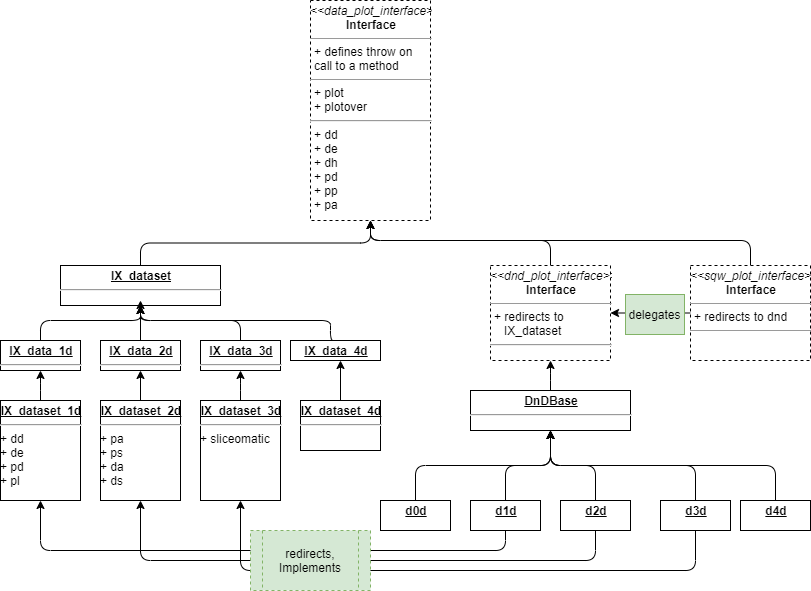

The diagram above was exported from draw.io. Its source (the exported page's mxGraphModel, read from the mxfile embedded in the PNG):
<mxGraphModel dx="1089" dy="850" grid="1" gridSize="10" guides="1" tooltips="1" connect="1" arrows="1" fold="1" page="1" pageScale="1" pageWidth="827" pageHeight="1169" math="0" shadow="0">
  <root>
    <mxCell id="TaDOW8aPUAHt_guMz1pF-0" />
    <mxCell id="TaDOW8aPUAHt_guMz1pF-1" parent="TaDOW8aPUAHt_guMz1pF-0" />
    <mxCell id="TaDOW8aPUAHt_guMz1pF-10" value="&lt;p style=&quot;margin: 0px ; margin-top: 4px ; text-align: center&quot;&gt;&lt;i&gt;&amp;lt;&amp;lt;data_plot_interface&amp;gt;&amp;gt;&lt;/i&gt;&lt;br&gt;&lt;b&gt;Interface&lt;/b&gt;&lt;/p&gt;&lt;hr size=&quot;1&quot;&gt;&lt;p style=&quot;margin: 0px ; margin-left: 4px&quot;&gt;+ defines throw on&amp;nbsp;&lt;/p&gt;&lt;p style=&quot;margin: 0px ; margin-left: 4px&quot;&gt;call to a method&lt;br&gt;&lt;/p&gt;&lt;hr size=&quot;1&quot;&gt;&lt;p style=&quot;margin: 0px ; margin-left: 4px&quot;&gt;+ plot&lt;br&gt;+ plotover&lt;/p&gt;&lt;hr&gt;&lt;p style=&quot;margin: 0px ; margin-left: 4px&quot;&gt;+ dd&lt;br&gt;&lt;/p&gt;&lt;p style=&quot;margin: 0px ; margin-left: 4px&quot;&gt;+ de&lt;br&gt;&lt;/p&gt;&lt;p style=&quot;margin: 0px ; margin-left: 4px&quot;&gt;+ dh&lt;br&gt;&lt;/p&gt;&lt;p style=&quot;margin: 0px ; margin-left: 4px&quot;&gt;+ pd&lt;br&gt;&lt;/p&gt;&lt;p style=&quot;margin: 0px ; margin-left: 4px&quot;&gt;+ pp&lt;br&gt;&lt;/p&gt;&lt;p style=&quot;margin: 0px ; margin-left: 4px&quot;&gt;+ pa&lt;br&gt;&lt;/p&gt;&lt;p style=&quot;margin: 0px ; margin-left: 4px&quot;&gt;&lt;br&gt;&lt;/p&gt;&lt;p style=&quot;margin: 0px ; margin-left: 4px&quot;&gt;&lt;br&gt;&lt;/p&gt;" style="verticalAlign=top;align=left;overflow=fill;fontSize=12;fontFamily=Helvetica;html=1;dashed=1;" vertex="1" parent="TaDOW8aPUAHt_guMz1pF-1">
      <mxGeometry x="330" y="120" width="120" height="220" as="geometry" />
    </mxCell>
    <mxCell id="TaDOW8aPUAHt_guMz1pF-13" value="" style="edgeStyle=orthogonalEdgeStyle;rounded=1;orthogonalLoop=1;jettySize=auto;html=1;" edge="1" parent="TaDOW8aPUAHt_guMz1pF-1" source="TaDOW8aPUAHt_guMz1pF-11" target="TaDOW8aPUAHt_guMz1pF-12">
      <mxGeometry relative="1" as="geometry" />
    </mxCell>
    <mxCell id="TaDOW8aPUAHt_guMz1pF-27" style="edgeStyle=orthogonalEdgeStyle;rounded=1;orthogonalLoop=1;jettySize=auto;html=1;entryX=0.5;entryY=1;entryDx=0;entryDy=0;exitX=0.5;exitY=0;exitDx=0;exitDy=0;" edge="1" parent="TaDOW8aPUAHt_guMz1pF-1" source="TaDOW8aPUAHt_guMz1pF-11" target="TaDOW8aPUAHt_guMz1pF-10">
      <mxGeometry relative="1" as="geometry">
        <mxPoint x="390" y="350" as="targetPoint" />
        <Array as="points">
          <mxPoint x="770" y="360" />
          <mxPoint x="390" y="360" />
        </Array>
      </mxGeometry>
    </mxCell>
    <mxCell id="TaDOW8aPUAHt_guMz1pF-11" value="&lt;p style=&quot;margin: 0px ; margin-top: 4px ; text-align: center&quot;&gt;&lt;i&gt;&amp;lt;&amp;lt;sqw_plot_interface&amp;gt;&amp;gt;&lt;/i&gt;&lt;br&gt;&lt;b&gt;Interface&lt;/b&gt;&lt;/p&gt;&lt;hr size=&quot;1&quot;&gt;&lt;p style=&quot;margin: 0px ; margin-left: 4px&quot;&gt;+ redirects to dnd&lt;/p&gt;&lt;hr size=&quot;1&quot;&gt;&lt;p style=&quot;margin: 0px ; margin-left: 4px&quot;&gt;&lt;br&gt;&lt;/p&gt;&lt;p style=&quot;margin: 0px ; margin-left: 4px&quot;&gt;&lt;br&gt;&lt;/p&gt;" style="verticalAlign=top;align=left;overflow=fill;fontSize=12;fontFamily=Helvetica;html=1;dashed=1;" vertex="1" parent="TaDOW8aPUAHt_guMz1pF-1">
      <mxGeometry x="710" y="385" width="120" height="95" as="geometry" />
    </mxCell>
    <mxCell id="TaDOW8aPUAHt_guMz1pF-65" style="edgeStyle=orthogonalEdgeStyle;rounded=1;orthogonalLoop=1;jettySize=auto;html=1;exitX=0.5;exitY=0;exitDx=0;exitDy=0;entryX=0.5;entryY=1;entryDx=0;entryDy=0;" edge="1" parent="TaDOW8aPUAHt_guMz1pF-1" source="TaDOW8aPUAHt_guMz1pF-12" target="TaDOW8aPUAHt_guMz1pF-10">
      <mxGeometry relative="1" as="geometry">
        <Array as="points">
          <mxPoint x="570" y="360" />
          <mxPoint x="390" y="360" />
        </Array>
      </mxGeometry>
    </mxCell>
    <mxCell id="TaDOW8aPUAHt_guMz1pF-12" value="&lt;p style=&quot;margin: 0px ; margin-top: 4px ; text-align: center&quot;&gt;&lt;i&gt;&amp;lt;&amp;lt;dnd_plot_interface&amp;gt;&amp;gt;&lt;/i&gt;&lt;br&gt;&lt;b&gt;Interface&lt;/b&gt;&lt;/p&gt;&lt;hr size=&quot;1&quot;&gt;&lt;p style=&quot;margin: 0px ; margin-left: 4px&quot;&gt;+ redirects to&amp;nbsp;&lt;/p&gt;&lt;p style=&quot;margin: 0px ; margin-left: 4px&quot;&gt;&amp;nbsp; &amp;nbsp;IX_dataset&lt;/p&gt;&lt;hr&gt;&lt;p style=&quot;margin: 0px ; margin-left: 4px&quot;&gt;&lt;br&gt;&lt;/p&gt;&lt;p style=&quot;margin: 0px ; margin-left: 4px&quot;&gt;&lt;br&gt;&lt;/p&gt;" style="verticalAlign=top;align=left;overflow=fill;fontSize=12;fontFamily=Helvetica;html=1;dashed=1;" vertex="1" parent="TaDOW8aPUAHt_guMz1pF-1">
      <mxGeometry x="510" y="385" width="120" height="95" as="geometry" />
    </mxCell>
    <mxCell id="TaDOW8aPUAHt_guMz1pF-66" style="edgeStyle=orthogonalEdgeStyle;rounded=1;orthogonalLoop=1;jettySize=auto;html=1;exitX=0.5;exitY=0;exitDx=0;exitDy=0;" edge="1" parent="TaDOW8aPUAHt_guMz1pF-1" source="TaDOW8aPUAHt_guMz1pF-14">
      <mxGeometry relative="1" as="geometry">
        <mxPoint x="390" y="340" as="targetPoint" />
      </mxGeometry>
    </mxCell>
    <mxCell id="TaDOW8aPUAHt_guMz1pF-14" value="&lt;p style=&quot;margin: 0px ; margin-top: 4px ; text-align: center ; text-decoration: underline&quot;&gt;&lt;b&gt;IX_dataset&lt;/b&gt;&lt;/p&gt;&lt;hr&gt;&lt;p style=&quot;margin: 0px ; margin-left: 8px&quot;&gt;&lt;br&gt;&lt;/p&gt;" style="verticalAlign=top;align=left;overflow=fill;fontSize=12;fontFamily=Helvetica;html=1;" vertex="1" parent="TaDOW8aPUAHt_guMz1pF-1">
      <mxGeometry x="80" y="385" width="160" height="40" as="geometry" />
    </mxCell>
    <mxCell id="TaDOW8aPUAHt_guMz1pF-28" style="edgeStyle=orthogonalEdgeStyle;rounded=1;orthogonalLoop=1;jettySize=auto;html=1;exitX=0.5;exitY=0;exitDx=0;exitDy=0;entryX=0.5;entryY=1;entryDx=0;entryDy=0;" edge="1" parent="TaDOW8aPUAHt_guMz1pF-1" source="TaDOW8aPUAHt_guMz1pF-15" target="TaDOW8aPUAHt_guMz1pF-14">
      <mxGeometry relative="1" as="geometry">
        <Array as="points">
          <mxPoint x="60" y="440" />
          <mxPoint x="160" y="440" />
        </Array>
      </mxGeometry>
    </mxCell>
    <mxCell id="TaDOW8aPUAHt_guMz1pF-15" value="&lt;p style=&quot;margin: 0px ; margin-top: 4px ; text-align: center ; text-decoration: underline&quot;&gt;&lt;b&gt;IX_data_1d&lt;/b&gt;&lt;/p&gt;&lt;hr&gt;" style="verticalAlign=top;align=left;overflow=fill;fontSize=12;fontFamily=Helvetica;html=1;" vertex="1" parent="TaDOW8aPUAHt_guMz1pF-1">
      <mxGeometry x="20" y="460" width="80" height="30" as="geometry" />
    </mxCell>
    <mxCell id="TaDOW8aPUAHt_guMz1pF-29" style="edgeStyle=orthogonalEdgeStyle;rounded=1;orthogonalLoop=1;jettySize=auto;html=1;exitX=0.5;exitY=0;exitDx=0;exitDy=0;entryX=0.5;entryY=1;entryDx=0;entryDy=0;" edge="1" parent="TaDOW8aPUAHt_guMz1pF-1" source="TaDOW8aPUAHt_guMz1pF-17" target="TaDOW8aPUAHt_guMz1pF-14">
      <mxGeometry relative="1" as="geometry" />
    </mxCell>
    <mxCell id="TaDOW8aPUAHt_guMz1pF-17" value="&lt;p style=&quot;margin: 0px ; margin-top: 4px ; text-align: center ; text-decoration: underline&quot;&gt;&lt;b&gt;IX_data_2d&lt;/b&gt;&lt;/p&gt;&lt;hr&gt;" style="verticalAlign=top;align=left;overflow=fill;fontSize=12;fontFamily=Helvetica;html=1;" vertex="1" parent="TaDOW8aPUAHt_guMz1pF-1">
      <mxGeometry x="120" y="460" width="80" height="30" as="geometry" />
    </mxCell>
    <mxCell id="TaDOW8aPUAHt_guMz1pF-30" style="edgeStyle=orthogonalEdgeStyle;rounded=1;orthogonalLoop=1;jettySize=auto;html=1;exitX=0.5;exitY=0;exitDx=0;exitDy=0;" edge="1" parent="TaDOW8aPUAHt_guMz1pF-1" source="TaDOW8aPUAHt_guMz1pF-18">
      <mxGeometry relative="1" as="geometry">
        <mxPoint x="160" y="420" as="targetPoint" />
      </mxGeometry>
    </mxCell>
    <mxCell id="TaDOW8aPUAHt_guMz1pF-18" value="&lt;p style=&quot;margin: 0px ; margin-top: 4px ; text-align: center ; text-decoration: underline&quot;&gt;&lt;b&gt;IX_data_3d&lt;/b&gt;&lt;/p&gt;&lt;hr&gt;&lt;br&gt;&lt;p style=&quot;margin: 0px ; margin-left: 8px&quot;&gt;&lt;br&gt;&lt;/p&gt;" style="verticalAlign=top;align=left;overflow=fill;fontSize=12;fontFamily=Helvetica;html=1;" vertex="1" parent="TaDOW8aPUAHt_guMz1pF-1">
      <mxGeometry x="220" y="460" width="80" height="30" as="geometry" />
    </mxCell>
    <mxCell id="TaDOW8aPUAHt_guMz1pF-31" style="edgeStyle=orthogonalEdgeStyle;rounded=1;orthogonalLoop=1;jettySize=auto;html=1;exitX=0.5;exitY=0;exitDx=0;exitDy=0;entryX=0.5;entryY=1;entryDx=0;entryDy=0;" edge="1" parent="TaDOW8aPUAHt_guMz1pF-1" source="TaDOW8aPUAHt_guMz1pF-19" target="TaDOW8aPUAHt_guMz1pF-14">
      <mxGeometry relative="1" as="geometry">
        <mxPoint x="160" y="420" as="targetPoint" />
        <Array as="points">
          <mxPoint x="350" y="440" />
          <mxPoint x="160" y="440" />
        </Array>
      </mxGeometry>
    </mxCell>
    <mxCell id="TaDOW8aPUAHt_guMz1pF-19" value="&lt;p style=&quot;margin: 0px ; margin-top: 4px ; text-align: center ; text-decoration: underline&quot;&gt;&lt;b&gt;IX_data_4d&lt;/b&gt;&lt;/p&gt;" style="verticalAlign=top;align=left;overflow=fill;fontSize=12;fontFamily=Helvetica;html=1;" vertex="1" parent="TaDOW8aPUAHt_guMz1pF-1">
      <mxGeometry x="310" y="460" width="90" height="20" as="geometry" />
    </mxCell>
    <mxCell id="TaDOW8aPUAHt_guMz1pF-32" style="edgeStyle=orthogonalEdgeStyle;rounded=1;orthogonalLoop=1;jettySize=auto;html=1;exitX=0.5;exitY=0;exitDx=0;exitDy=0;" edge="1" parent="TaDOW8aPUAHt_guMz1pF-1" source="TaDOW8aPUAHt_guMz1pF-20" target="TaDOW8aPUAHt_guMz1pF-15">
      <mxGeometry relative="1" as="geometry" />
    </mxCell>
    <mxCell id="TaDOW8aPUAHt_guMz1pF-20" value="&lt;p style=&quot;margin: 0px ; margin-top: 4px ; text-align: center ; text-decoration: underline&quot;&gt;&lt;b&gt;IX_dataset_1d&lt;/b&gt;&lt;/p&gt;&lt;hr&gt;+ dd&lt;br&gt;+ de&lt;br&gt;+ pd&lt;br&gt;+ pl&lt;br&gt;&lt;p style=&quot;margin: 0px ; margin-left: 8px&quot;&gt;&lt;br&gt;&lt;/p&gt;" style="verticalAlign=top;align=left;overflow=fill;fontSize=12;fontFamily=Helvetica;html=1;" vertex="1" parent="TaDOW8aPUAHt_guMz1pF-1">
      <mxGeometry x="20" y="520" width="80" height="100" as="geometry" />
    </mxCell>
    <mxCell id="TaDOW8aPUAHt_guMz1pF-33" style="edgeStyle=orthogonalEdgeStyle;rounded=1;orthogonalLoop=1;jettySize=auto;html=1;exitX=0.5;exitY=0;exitDx=0;exitDy=0;entryX=0.5;entryY=1;entryDx=0;entryDy=0;" edge="1" parent="TaDOW8aPUAHt_guMz1pF-1" source="TaDOW8aPUAHt_guMz1pF-21" target="TaDOW8aPUAHt_guMz1pF-17">
      <mxGeometry relative="1" as="geometry" />
    </mxCell>
    <mxCell id="TaDOW8aPUAHt_guMz1pF-21" value="&lt;p style=&quot;margin: 0px ; margin-top: 4px ; text-align: center ; text-decoration: underline&quot;&gt;&lt;b&gt;IX_dataset_2d&lt;/b&gt;&lt;/p&gt;&lt;hr&gt;+ pa&lt;br&gt;+ ps&lt;br&gt;+ da&lt;br&gt;+ ds&lt;br&gt;&lt;p style=&quot;margin: 0px ; margin-left: 8px&quot;&gt;&lt;br&gt;&lt;/p&gt;" style="verticalAlign=top;align=left;overflow=fill;fontSize=12;fontFamily=Helvetica;html=1;" vertex="1" parent="TaDOW8aPUAHt_guMz1pF-1">
      <mxGeometry x="120" y="520" width="80" height="100" as="geometry" />
    </mxCell>
    <mxCell id="TaDOW8aPUAHt_guMz1pF-35" value="" style="edgeStyle=orthogonalEdgeStyle;rounded=1;orthogonalLoop=1;jettySize=auto;html=1;" edge="1" parent="TaDOW8aPUAHt_guMz1pF-1" source="TaDOW8aPUAHt_guMz1pF-22" target="TaDOW8aPUAHt_guMz1pF-18">
      <mxGeometry relative="1" as="geometry" />
    </mxCell>
    <mxCell id="TaDOW8aPUAHt_guMz1pF-22" value="&lt;p style=&quot;margin: 0px ; margin-top: 4px ; text-align: center ; text-decoration: underline&quot;&gt;&lt;b&gt;IX_dataset_3d&lt;/b&gt;&lt;/p&gt;&lt;hr&gt;+&amp;nbsp;sliceomatic&lt;br&gt;&lt;p style=&quot;margin: 0px ; margin-left: 8px&quot;&gt;&lt;br&gt;&lt;/p&gt;" style="verticalAlign=top;align=left;overflow=fill;fontSize=12;fontFamily=Helvetica;html=1;" vertex="1" parent="TaDOW8aPUAHt_guMz1pF-1">
      <mxGeometry x="220" y="520" width="80" height="100" as="geometry" />
    </mxCell>
    <mxCell id="TaDOW8aPUAHt_guMz1pF-36" style="edgeStyle=orthogonalEdgeStyle;rounded=1;orthogonalLoop=1;jettySize=auto;html=1;exitX=0.5;exitY=0;exitDx=0;exitDy=0;" edge="1" parent="TaDOW8aPUAHt_guMz1pF-1" source="TaDOW8aPUAHt_guMz1pF-23">
      <mxGeometry relative="1" as="geometry">
        <mxPoint x="360" y="480" as="targetPoint" />
      </mxGeometry>
    </mxCell>
    <mxCell id="TaDOW8aPUAHt_guMz1pF-23" value="&lt;p style=&quot;margin: 0px ; margin-top: 4px ; text-align: center ; text-decoration: underline&quot;&gt;&lt;b&gt;IX_dataset_4d&lt;/b&gt;&lt;/p&gt;&lt;hr&gt;&lt;br&gt;&lt;br&gt;&lt;br&gt;&lt;br&gt;&lt;p style=&quot;margin: 0px ; margin-left: 8px&quot;&gt;&lt;br&gt;&lt;/p&gt;" style="verticalAlign=top;align=left;overflow=fill;fontSize=12;fontFamily=Helvetica;html=1;" vertex="1" parent="TaDOW8aPUAHt_guMz1pF-1">
      <mxGeometry x="320" y="520" width="80" height="50" as="geometry" />
    </mxCell>
    <mxCell id="TaDOW8aPUAHt_guMz1pF-46" style="edgeStyle=orthogonalEdgeStyle;rounded=1;orthogonalLoop=1;jettySize=auto;html=1;exitX=0.5;exitY=0;exitDx=0;exitDy=0;" edge="1" parent="TaDOW8aPUAHt_guMz1pF-1" source="TaDOW8aPUAHt_guMz1pF-24" target="TaDOW8aPUAHt_guMz1pF-12">
      <mxGeometry relative="1" as="geometry" />
    </mxCell>
    <mxCell id="TaDOW8aPUAHt_guMz1pF-24" value="&lt;p style=&quot;margin: 0px ; margin-top: 4px ; text-align: center ; text-decoration: underline&quot;&gt;&lt;b&gt;DnDBase&lt;/b&gt;&lt;/p&gt;&lt;hr&gt;&lt;p style=&quot;margin: 0px ; margin-left: 8px&quot;&gt;&lt;br&gt;&lt;/p&gt;" style="verticalAlign=top;align=left;overflow=fill;fontSize=12;fontFamily=Helvetica;html=1;" vertex="1" parent="TaDOW8aPUAHt_guMz1pF-1">
      <mxGeometry x="490" y="510" width="160" height="40" as="geometry" />
    </mxCell>
    <mxCell id="TaDOW8aPUAHt_guMz1pF-55" style="edgeStyle=orthogonalEdgeStyle;rounded=1;orthogonalLoop=1;jettySize=auto;html=1;exitX=0.5;exitY=0;exitDx=0;exitDy=0;" edge="1" parent="TaDOW8aPUAHt_guMz1pF-1" source="TaDOW8aPUAHt_guMz1pF-39">
      <mxGeometry relative="1" as="geometry">
        <mxPoint x="570" y="550" as="targetPoint" />
      </mxGeometry>
    </mxCell>
    <mxCell id="TaDOW8aPUAHt_guMz1pF-59" style="edgeStyle=orthogonalEdgeStyle;rounded=1;orthogonalLoop=1;jettySize=auto;html=1;exitX=0.5;exitY=1;exitDx=0;exitDy=0;entryX=0.5;entryY=1;entryDx=0;entryDy=0;" edge="1" parent="TaDOW8aPUAHt_guMz1pF-1" source="TaDOW8aPUAHt_guMz1pF-39" target="TaDOW8aPUAHt_guMz1pF-22">
      <mxGeometry relative="1" as="geometry">
        <Array as="points">
          <mxPoint x="715" y="690" />
          <mxPoint x="260" y="690" />
        </Array>
      </mxGeometry>
    </mxCell>
    <mxCell id="TaDOW8aPUAHt_guMz1pF-39" value="&lt;p style=&quot;margin: 0px ; margin-top: 4px ; text-align: center ; text-decoration: underline&quot;&gt;&lt;b&gt;d3d&lt;/b&gt;&lt;/p&gt;" style="verticalAlign=top;align=left;overflow=fill;fontSize=12;fontFamily=Helvetica;html=1;" vertex="1" parent="TaDOW8aPUAHt_guMz1pF-1">
      <mxGeometry x="680" y="620" width="70" height="30" as="geometry" />
    </mxCell>
    <mxCell id="TaDOW8aPUAHt_guMz1pF-56" style="edgeStyle=orthogonalEdgeStyle;rounded=1;orthogonalLoop=1;jettySize=auto;html=1;exitX=0.5;exitY=0;exitDx=0;exitDy=0;" edge="1" parent="TaDOW8aPUAHt_guMz1pF-1" source="TaDOW8aPUAHt_guMz1pF-40">
      <mxGeometry relative="1" as="geometry">
        <mxPoint x="570" y="550" as="targetPoint" />
      </mxGeometry>
    </mxCell>
    <mxCell id="TaDOW8aPUAHt_guMz1pF-40" value="&lt;p style=&quot;margin: 0px ; margin-top: 4px ; text-align: center ; text-decoration: underline&quot;&gt;&lt;b&gt;d4d&lt;/b&gt;&lt;/p&gt;" style="verticalAlign=top;align=left;overflow=fill;fontSize=12;fontFamily=Helvetica;html=1;" vertex="1" parent="TaDOW8aPUAHt_guMz1pF-1">
      <mxGeometry x="760" y="620" width="70" height="30" as="geometry" />
    </mxCell>
    <mxCell id="TaDOW8aPUAHt_guMz1pF-47" style="edgeStyle=orthogonalEdgeStyle;rounded=1;orthogonalLoop=1;jettySize=auto;html=1;exitX=0.5;exitY=0;exitDx=0;exitDy=0;entryX=0.5;entryY=1;entryDx=0;entryDy=0;" edge="1" parent="TaDOW8aPUAHt_guMz1pF-1" source="TaDOW8aPUAHt_guMz1pF-42" target="TaDOW8aPUAHt_guMz1pF-24">
      <mxGeometry relative="1" as="geometry" />
    </mxCell>
    <mxCell id="TaDOW8aPUAHt_guMz1pF-42" value="&lt;p style=&quot;margin: 0px ; margin-top: 4px ; text-align: center ; text-decoration: underline&quot;&gt;&lt;b&gt;d0d&lt;/b&gt;&lt;/p&gt;" style="verticalAlign=top;align=left;overflow=fill;fontSize=12;fontFamily=Helvetica;html=1;" vertex="1" parent="TaDOW8aPUAHt_guMz1pF-1">
      <mxGeometry x="400" y="620" width="70" height="30" as="geometry" />
    </mxCell>
    <mxCell id="TaDOW8aPUAHt_guMz1pF-53" style="edgeStyle=orthogonalEdgeStyle;rounded=1;orthogonalLoop=1;jettySize=auto;html=1;exitX=0.5;exitY=0;exitDx=0;exitDy=0;" edge="1" parent="TaDOW8aPUAHt_guMz1pF-1" source="TaDOW8aPUAHt_guMz1pF-43">
      <mxGeometry relative="1" as="geometry">
        <mxPoint x="570" y="550" as="targetPoint" />
      </mxGeometry>
    </mxCell>
    <mxCell id="TaDOW8aPUAHt_guMz1pF-57" style="edgeStyle=orthogonalEdgeStyle;rounded=1;orthogonalLoop=1;jettySize=auto;html=1;exitX=0.5;exitY=1;exitDx=0;exitDy=0;entryX=0.5;entryY=1;entryDx=0;entryDy=0;" edge="1" parent="TaDOW8aPUAHt_guMz1pF-1" source="TaDOW8aPUAHt_guMz1pF-43" target="TaDOW8aPUAHt_guMz1pF-20">
      <mxGeometry relative="1" as="geometry" />
    </mxCell>
    <mxCell id="TaDOW8aPUAHt_guMz1pF-43" value="&lt;p style=&quot;margin: 0px ; margin-top: 4px ; text-align: center ; text-decoration: underline&quot;&gt;&lt;b&gt;d1d&lt;/b&gt;&lt;/p&gt;" style="verticalAlign=top;align=left;overflow=fill;fontSize=12;fontFamily=Helvetica;html=1;" vertex="1" parent="TaDOW8aPUAHt_guMz1pF-1">
      <mxGeometry x="490" y="620" width="70" height="30" as="geometry" />
    </mxCell>
    <mxCell id="TaDOW8aPUAHt_guMz1pF-54" style="edgeStyle=orthogonalEdgeStyle;rounded=1;orthogonalLoop=1;jettySize=auto;html=1;exitX=0.5;exitY=0;exitDx=0;exitDy=0;" edge="1" parent="TaDOW8aPUAHt_guMz1pF-1" source="TaDOW8aPUAHt_guMz1pF-44">
      <mxGeometry relative="1" as="geometry">
        <mxPoint x="570" y="550" as="targetPoint" />
      </mxGeometry>
    </mxCell>
    <mxCell id="TaDOW8aPUAHt_guMz1pF-58" style="edgeStyle=orthogonalEdgeStyle;rounded=1;orthogonalLoop=1;jettySize=auto;html=1;entryX=0.5;entryY=1;entryDx=0;entryDy=0;" edge="1" parent="TaDOW8aPUAHt_guMz1pF-1" source="TaDOW8aPUAHt_guMz1pF-44" target="TaDOW8aPUAHt_guMz1pF-21">
      <mxGeometry relative="1" as="geometry">
        <Array as="points">
          <mxPoint x="615" y="680" />
          <mxPoint x="160" y="680" />
        </Array>
      </mxGeometry>
    </mxCell>
    <mxCell id="TaDOW8aPUAHt_guMz1pF-44" value="&lt;p style=&quot;margin: 0px ; margin-top: 4px ; text-align: center ; text-decoration: underline&quot;&gt;&lt;b&gt;d2d&lt;/b&gt;&lt;/p&gt;" style="verticalAlign=top;align=left;overflow=fill;fontSize=12;fontFamily=Helvetica;html=1;" vertex="1" parent="TaDOW8aPUAHt_guMz1pF-1">
      <mxGeometry x="580" y="620" width="70" height="30" as="geometry" />
    </mxCell>
    <mxCell id="TaDOW8aPUAHt_guMz1pF-64" value="redirects,&lt;br&gt;Implements" style="shape=process;whiteSpace=wrap;html=1;backgroundOutline=1;dashed=1;fillColor=#d5e8d4;strokeColor=#82b366;" vertex="1" parent="TaDOW8aPUAHt_guMz1pF-1">
      <mxGeometry x="270" y="650" width="120" height="60" as="geometry" />
    </mxCell>
    <mxCell id="aEDhnnCMJLs0ONUqkuZX-1" value="delegates" style="text;html=1;strokeColor=#82b366;fillColor=#d5e8d4;align=center;verticalAlign=middle;whiteSpace=wrap;rounded=0;" vertex="1" parent="TaDOW8aPUAHt_guMz1pF-1">
      <mxGeometry x="645" y="414" width="59" height="40" as="geometry" />
    </mxCell>
  </root>
</mxGraphModel>